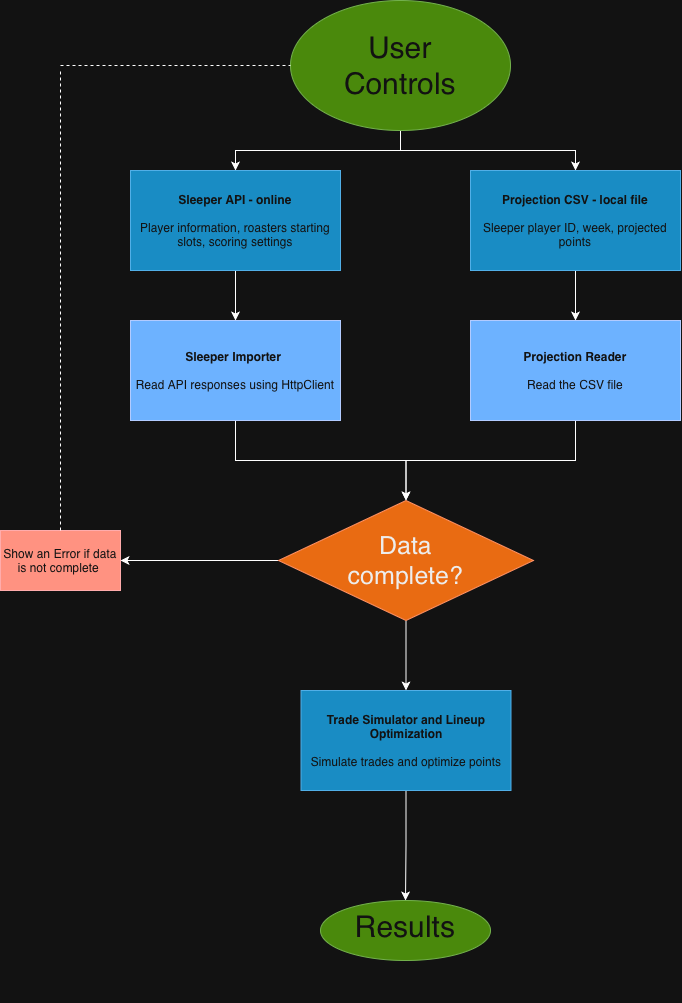

The diagram above was exported from draw.io. Its source (the exported page's mxGraphModel, read from the mxfile embedded in the PNG):
<mxGraphModel dx="1006" dy="604" grid="1" gridSize="10" guides="1" tooltips="1" connect="1" arrows="1" fold="1" page="1" pageScale="1" pageWidth="850" pageHeight="1100" math="0" shadow="0">
  <root>
    <mxCell id="0" />
    <mxCell id="1" parent="0" />
    <mxCell id="IeSdYzujKEWwfdt5O-gZ-16" edge="1" parent="1" source="IeSdYzujKEWwfdt5O-gZ-1" style="edgeStyle=orthogonalEdgeStyle;rounded=0;orthogonalLoop=1;jettySize=auto;html=1;entryX=0.5;entryY=0;entryDx=0;entryDy=0;defaultLabelBackgroundColor=page;" target="IeSdYzujKEWwfdt5O-gZ-8">
      <mxGeometry relative="1" as="geometry" />
    </mxCell>
    <mxCell id="IeSdYzujKEWwfdt5O-gZ-18" edge="1" parent="1" source="IeSdYzujKEWwfdt5O-gZ-1" style="edgeStyle=orthogonalEdgeStyle;rounded=0;orthogonalLoop=1;jettySize=auto;html=1;entryX=0.5;entryY=0;entryDx=0;entryDy=0;defaultLabelBackgroundColor=page;" target="IeSdYzujKEWwfdt5O-gZ-17">
      <mxGeometry relative="1" as="geometry" />
    </mxCell>
    <mxCell id="IeSdYzujKEWwfdt5O-gZ-1" parent="1" style="ellipse;whiteSpace=wrap;html=1;shapeInside=1;fillColor=#60a917;fontColor=#ffffff;strokeColor=#2D7600;" value="&lt;font style=&quot;font-size: 30px;&quot;&gt;User Controls&lt;/font&gt;" vertex="1">
      <mxGeometry height="130" width="220" x="310" y="40" as="geometry" />
    </mxCell>
    <mxCell id="IeSdYzujKEWwfdt5O-gZ-2" parent="1" style="ellipse;whiteSpace=wrap;html=1;shapeInside=1;fillColor=#60a917;fontColor=#ffffff;strokeColor=#2D7600;fontSize=30;" value="Comparison Results" vertex="1">
      <mxGeometry height="60" width="170" x="340" y="940" as="geometry" />
    </mxCell>
    <mxCell id="IeSdYzujKEWwfdt5O-gZ-26" edge="1" parent="1" source="IeSdYzujKEWwfdt5O-gZ-4" style="edgeStyle=orthogonalEdgeStyle;rounded=0;orthogonalLoop=1;jettySize=auto;html=1;entryX=1;entryY=0.5;entryDx=0;entryDy=0;defaultLabelBackgroundColor=page;" target="IeSdYzujKEWwfdt5O-gZ-25">
      <mxGeometry relative="1" as="geometry" />
    </mxCell>
    <mxCell id="IeSdYzujKEWwfdt5O-gZ-33" edge="1" parent="1" source="IeSdYzujKEWwfdt5O-gZ-4" style="edgeStyle=orthogonalEdgeStyle;rounded=0;orthogonalLoop=1;jettySize=auto;html=1;defaultLabelBackgroundColor=page;" target="IeSdYzujKEWwfdt5O-gZ-32">
      <mxGeometry relative="1" as="geometry" />
    </mxCell>
    <mxCell id="IeSdYzujKEWwfdt5O-gZ-4" parent="1" style="rhombus;whiteSpace=wrap;html=1;shapeInside=1;fillColor=#fa6800;fontColor=#000000;strokeColor=#C73500;fontSize=25;" value="Data complete?" vertex="1">
      <mxGeometry height="120" width="255" x="298" y="540" as="geometry" />
    </mxCell>
    <mxCell id="IeSdYzujKEWwfdt5O-gZ-22" edge="1" parent="1" source="IeSdYzujKEWwfdt5O-gZ-8" style="edgeStyle=orthogonalEdgeStyle;rounded=0;orthogonalLoop=1;jettySize=auto;html=1;entryX=0.5;entryY=0;entryDx=0;entryDy=0;defaultLabelBackgroundColor=page;" target="IeSdYzujKEWwfdt5O-gZ-19">
      <mxGeometry relative="1" as="geometry" />
    </mxCell>
    <mxCell id="IeSdYzujKEWwfdt5O-gZ-8" parent="1" style="rounded=0;whiteSpace=wrap;html=1;fillColor=#1ba1e2;fontColor=#ffffff;strokeColor=#006EAF;" value="&lt;b&gt;Sleeper API - online&lt;/b&gt;&lt;div&gt;&lt;br&gt;&lt;/div&gt;&lt;div&gt;Player information, roasters starting slots, scoring settings&lt;/div&gt;" vertex="1">
      <mxGeometry height="100" width="210" x="150" y="210" as="geometry" />
    </mxCell>
    <mxCell id="IeSdYzujKEWwfdt5O-gZ-21" edge="1" parent="1" source="IeSdYzujKEWwfdt5O-gZ-17" style="edgeStyle=orthogonalEdgeStyle;rounded=0;orthogonalLoop=1;jettySize=auto;html=1;entryX=0.5;entryY=0;entryDx=0;entryDy=0;defaultLabelBackgroundColor=page;" target="IeSdYzujKEWwfdt5O-gZ-20">
      <mxGeometry relative="1" as="geometry" />
    </mxCell>
    <mxCell id="IeSdYzujKEWwfdt5O-gZ-17" parent="1" style="rounded=0;whiteSpace=wrap;html=1;fillColor=#1ba1e2;fontColor=#ffffff;strokeColor=#006EAF;" value="&lt;b&gt;Projection CSV - local file&lt;/b&gt;&lt;div&gt;&lt;b&gt;&lt;br&gt;&lt;/b&gt;&lt;div&gt;Sleeper player ID, week, projected points&lt;/div&gt;&lt;/div&gt;" vertex="1">
      <mxGeometry height="100" width="210" x="490" y="210" as="geometry" />
    </mxCell>
    <mxCell id="IeSdYzujKEWwfdt5O-gZ-23" edge="1" parent="1" source="IeSdYzujKEWwfdt5O-gZ-19" style="edgeStyle=orthogonalEdgeStyle;rounded=0;orthogonalLoop=1;jettySize=auto;html=1;defaultLabelBackgroundColor=page;" target="IeSdYzujKEWwfdt5O-gZ-4">
      <mxGeometry relative="1" as="geometry" />
    </mxCell>
    <mxCell id="IeSdYzujKEWwfdt5O-gZ-19" parent="1" style="rounded=0;whiteSpace=wrap;html=1;fillColor=#0050ef;fontColor=#ffffff;strokeColor=#001DBC;" value="&lt;div&gt;&lt;b&gt;Sleeper Importer&amp;nbsp;&lt;/b&gt;&lt;/div&gt;&lt;div&gt;&lt;b&gt;&lt;br&gt;&lt;/b&gt;&lt;/div&gt;&lt;div&gt;Read API responses using HttpClient&lt;/div&gt;" vertex="1">
      <mxGeometry height="100" width="210" x="150" y="360" as="geometry" />
    </mxCell>
    <mxCell id="IeSdYzujKEWwfdt5O-gZ-24" edge="1" parent="1" source="IeSdYzujKEWwfdt5O-gZ-20" style="edgeStyle=orthogonalEdgeStyle;rounded=0;orthogonalLoop=1;jettySize=auto;html=1;entryX=0.5;entryY=0;entryDx=0;entryDy=0;defaultLabelBackgroundColor=page;" target="IeSdYzujKEWwfdt5O-gZ-4">
      <mxGeometry relative="1" as="geometry" />
    </mxCell>
    <mxCell id="IeSdYzujKEWwfdt5O-gZ-20" parent="1" style="rounded=0;whiteSpace=wrap;html=1;fillColor=#0050ef;fontColor=#ffffff;strokeColor=#001DBC;" value="&lt;div&gt;&lt;b&gt;Projection Reader&lt;/b&gt;&lt;/div&gt;&lt;div&gt;&lt;b&gt;&lt;br&gt;&lt;/b&gt;&lt;div&gt;Read the CSV file&lt;/div&gt;&lt;/div&gt;" vertex="1">
      <mxGeometry height="100" width="210" x="490" y="360" as="geometry" />
    </mxCell>
    <mxCell id="IeSdYzujKEWwfdt5O-gZ-25" parent="1" style="rounded=0;whiteSpace=wrap;html=1;fillColor=#e51400;fontColor=#ffffff;strokeColor=#B20000;" value="Show an Error if data is not complete&amp;nbsp;" vertex="1">
      <mxGeometry height="60" width="120" x="20" y="570" as="geometry" />
    </mxCell>
    <mxCell id="IeSdYzujKEWwfdt5O-gZ-30" edge="1" parent="1" style="endArrow=none;dashed=1;html=1;rounded=0;defaultLabelBackgroundColor=page;" value="">
      <mxGeometry height="50" relative="1" width="50" as="geometry">
        <mxPoint x="80" y="570" as="sourcePoint" />
        <mxPoint x="80" y="110" as="targetPoint" />
      </mxGeometry>
    </mxCell>
    <mxCell id="IeSdYzujKEWwfdt5O-gZ-31" edge="1" parent="1" style="endArrow=none;dashed=1;html=1;rounded=0;defaultLabelBackgroundColor=page;entryX=0;entryY=0.5;entryDx=0;entryDy=0;" target="IeSdYzujKEWwfdt5O-gZ-1" value="">
      <mxGeometry height="50" relative="1" width="50" as="geometry">
        <mxPoint x="80" y="105" as="sourcePoint" />
        <mxPoint x="450" y="140" as="targetPoint" />
      </mxGeometry>
    </mxCell>
    <mxCell id="IeSdYzujKEWwfdt5O-gZ-34" edge="1" parent="1" source="IeSdYzujKEWwfdt5O-gZ-32" style="edgeStyle=orthogonalEdgeStyle;rounded=0;orthogonalLoop=1;jettySize=auto;html=1;entryX=0.5;entryY=0;entryDx=0;entryDy=0;defaultLabelBackgroundColor=page;" target="IeSdYzujKEWwfdt5O-gZ-2">
      <mxGeometry relative="1" as="geometry" />
    </mxCell>
    <mxCell id="IeSdYzujKEWwfdt5O-gZ-32" parent="1" style="rounded=0;whiteSpace=wrap;html=1;fillColor=#1ba1e2;fontColor=#ffffff;strokeColor=#006EAF;" value="&lt;div&gt;&lt;b&gt;Trade Simulator and Lineup Optimization&lt;/b&gt;&lt;/div&gt;&lt;div&gt;&lt;b&gt;&lt;br&gt;&lt;/b&gt;&lt;/div&gt;&lt;div&gt;Simulate trades and optimize points&lt;/div&gt;" vertex="1">
      <mxGeometry height="100" width="210" x="320.5" y="730" as="geometry" />
    </mxCell>
  </root>
</mxGraphModel>